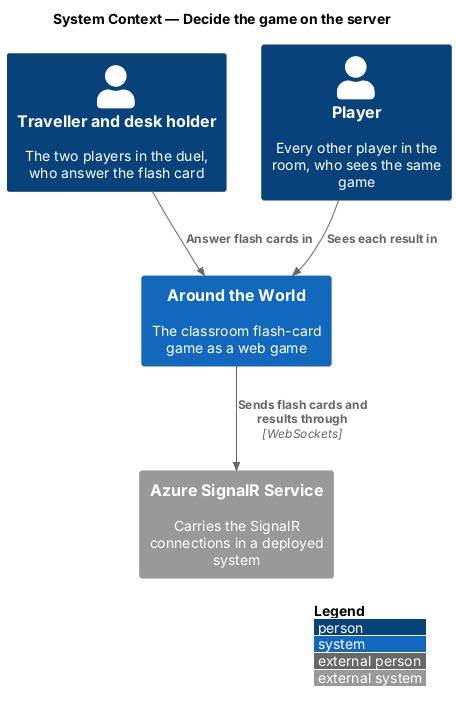

The diagram above was rendered by PlantUML. Its source (embedded in the PNG):
@startuml
!include <C4/C4_Context>
LAYOUT_WITH_LEGEND()
title System Context — Decide the game on the server

Person(duellist, "Traveller and desk holder", "The two players in the duel, who answer the flash card")
Person(player, "Player", "Every other player in the room, who sees the same game")
System(atw, "Around the World", "The classroom flash-card game as a web game")
System_Ext(signalr, "Azure SignalR Service", "Carries the SignalR connections in a deployed system")

Rel(duellist, atw, "Answer flash cards in")
Rel(player, atw, "Sees each result in")
Rel(atw, signalr, "Sends flash cards and results through", "WebSockets")
@enduml